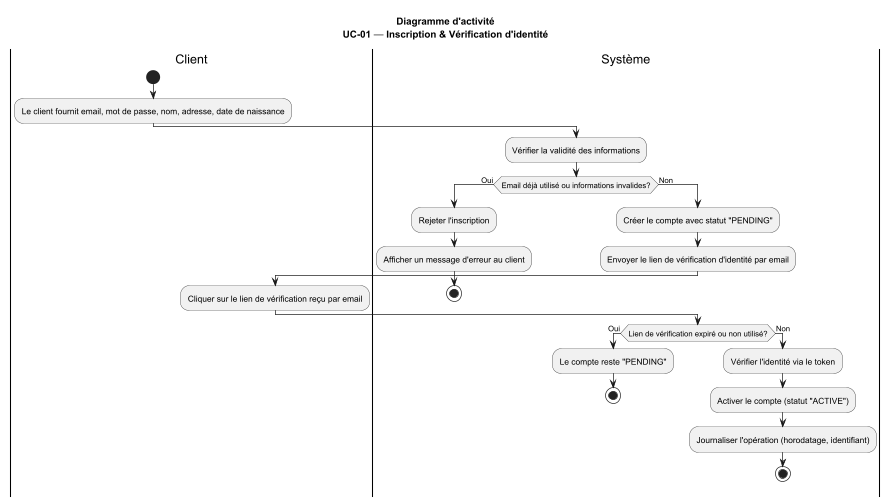

The diagram above was rendered by PlantUML. Its source (embedded in the PNG):
@startuml
' UC-01 — Inscription & Vérification d'identité (BrokerX)

title Diagramme d'activité\nUC-01 — Inscription & Vérification d'identité

|Client|
start
:Le client fournit email, mot de passe, nom, adresse, date de naissance;
|Système|
:Vérifier la validité des informations;
if (Email déjà utilisé ou informations invalides?) then (Oui)
  :Rejeter l'inscription;
  :Afficher un message d'erreur au client;
  stop
else (Non)
  :Créer le compte avec statut "PENDING";
  :Envoyer le lien de vérification d'identité par email;
|Client|
  :Cliquer sur le lien de vérification reçu par email;
|Système|
  if (Lien de vérification expiré ou non utilisé?) then (Oui)
    :Le compte reste "PENDING";
    stop
  else (Non)
    :Vérifier l'identité via le token;
    :Activer le compte (statut "ACTIVE");
    :Journaliser l'opération (horodatage, identifiant);
    stop
  endif
endif

@enduml